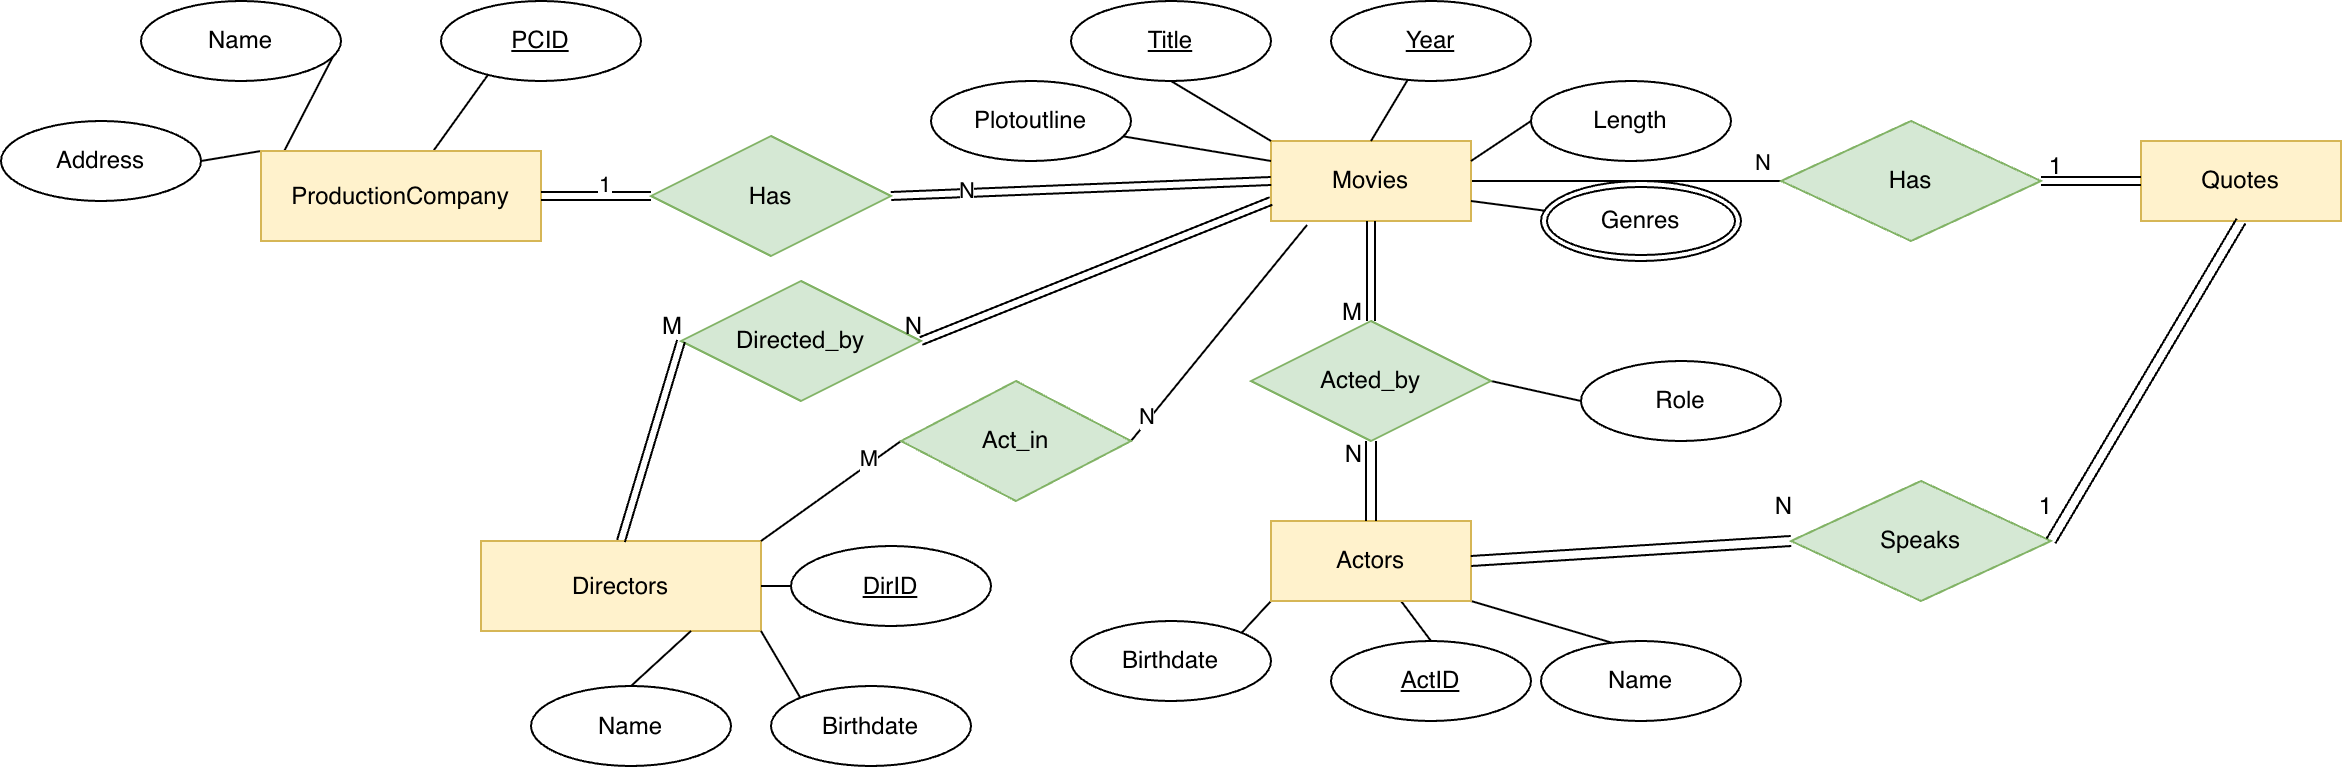

The diagram above was exported from draw.io. Its source (the exported page's mxGraphModel, read from the mxfile embedded in the PNG):
<mxGraphModel dx="4478" dy="3380" grid="1" gridSize="10" guides="1" tooltips="1" connect="1" arrows="1" fold="1" page="1" pageScale="1" pageWidth="850" pageHeight="1100" math="0" shadow="0">
  <root>
    <mxCell id="0" />
    <mxCell id="1" parent="0" />
    <mxCell id="2" edge="1" parent="1" source="4" style="edgeStyle=none;rounded=0;orthogonalLoop=1;jettySize=auto;html=1;exitX=1;exitY=0.5;exitDx=0;exitDy=0;entryX=0;entryY=0.5;entryDx=0;entryDy=0;endArrow=none;endFill=0;" target="57">
      <mxGeometry relative="1" as="geometry" />
    </mxCell>
    <mxCell id="3" connectable="0" parent="2" style="edgeLabel;html=1;align=center;verticalAlign=middle;resizable=0;points=[];" value="N" vertex="1">
      <mxGeometry relative="1" x="0.6516" y="1" as="geometry">
        <mxPoint x="17" y="-9" as="offset" />
      </mxGeometry>
    </mxCell>
    <mxCell id="4" parent="1" style="whiteSpace=wrap;html=1;align=center;fillColor=#fff2cc;strokeColor=#d6b656;" value="Movies" vertex="1">
      <mxGeometry height="40" width="100" x="775" y="720" as="geometry" />
    </mxCell>
    <mxCell id="5" edge="1" parent="1" source="6" style="rounded=0;orthogonalLoop=1;jettySize=auto;html=1;exitX=0.5;exitY=1;exitDx=0;exitDy=0;endArrow=none;endFill=0;entryX=0;entryY=0;entryDx=0;entryDy=0;" target="4">
      <mxGeometry relative="1" as="geometry">
        <mxPoint x="815" y="720" as="targetPoint" />
      </mxGeometry>
    </mxCell>
    <mxCell id="6" parent="1" style="ellipse;whiteSpace=wrap;html=1;align=center;" value="&lt;u&gt;Title&lt;/u&gt;" vertex="1">
      <mxGeometry height="40" width="100" x="675" y="650" as="geometry" />
    </mxCell>
    <mxCell id="7" edge="1" parent="1" source="8" style="edgeStyle=none;rounded=0;orthogonalLoop=1;jettySize=auto;html=1;entryX=0.5;entryY=0;entryDx=0;entryDy=0;endArrow=none;endFill=0;" target="4">
      <mxGeometry relative="1" as="geometry" />
    </mxCell>
    <mxCell id="8" parent="1" style="ellipse;whiteSpace=wrap;html=1;align=center;" value="&lt;u&gt;Year&lt;/u&gt;" vertex="1">
      <mxGeometry height="40" width="100" x="805" y="650" as="geometry" />
    </mxCell>
    <mxCell id="9" edge="1" parent="1" source="10" style="edgeStyle=none;rounded=0;orthogonalLoop=1;jettySize=auto;html=1;exitX=0;exitY=0.5;exitDx=0;exitDy=0;entryX=1;entryY=0.25;entryDx=0;entryDy=0;endArrow=none;endFill=0;" target="4">
      <mxGeometry relative="1" as="geometry" />
    </mxCell>
    <mxCell id="10" parent="1" style="ellipse;whiteSpace=wrap;html=1;align=center;" value="Length" vertex="1">
      <mxGeometry height="40" width="100" x="905" y="690" as="geometry" />
    </mxCell>
    <mxCell id="11" edge="1" parent="1" style="edgeStyle=none;rounded=0;orthogonalLoop=1;jettySize=auto;html=1;exitX=0;exitY=0;exitDx=0;exitDy=0;entryX=1;entryY=0.75;entryDx=0;entryDy=0;endArrow=none;endFill=0;" target="4">
      <mxGeometry relative="1" as="geometry">
        <mxPoint x="919.644660940673" y="755.8578643762694" as="sourcePoint" />
      </mxGeometry>
    </mxCell>
    <mxCell id="12" edge="1" parent="1" source="15" style="edgeStyle=none;rounded=0;orthogonalLoop=1;jettySize=auto;html=1;exitX=1;exitY=1;exitDx=0;exitDy=0;entryX=1;entryY=0.5;entryDx=0;entryDy=0;endArrow=none;endFill=0;" target="16">
      <mxGeometry relative="1" as="geometry" />
    </mxCell>
    <mxCell id="13" edge="1" parent="1" source="15" style="edgeStyle=none;rounded=0;orthogonalLoop=1;jettySize=auto;html=1;exitX=0;exitY=1;exitDx=0;exitDy=0;entryX=1;entryY=0;entryDx=0;entryDy=0;endArrow=none;endFill=0;" target="17">
      <mxGeometry relative="1" as="geometry" />
    </mxCell>
    <mxCell id="14" edge="1" parent="1" source="15" style="edgeStyle=none;rounded=0;orthogonalLoop=1;jettySize=auto;html=1;entryX=0.5;entryY=0;entryDx=0;entryDy=0;endArrow=none;endFill=0;" target="18">
      <mxGeometry relative="1" as="geometry" />
    </mxCell>
    <mxCell id="15" parent="1" style="whiteSpace=wrap;html=1;align=center;fillColor=#fff2cc;strokeColor=#d6b656;" value="Actors" vertex="1">
      <mxGeometry height="40" width="100" x="775" y="910" as="geometry" />
    </mxCell>
    <mxCell id="16" parent="1" style="ellipse;whiteSpace=wrap;html=1;align=center;" value="Name" vertex="1">
      <mxGeometry height="40" width="100" x="910" y="970" as="geometry" />
    </mxCell>
    <mxCell id="17" parent="1" style="ellipse;whiteSpace=wrap;html=1;align=center;" value="Birthdate" vertex="1">
      <mxGeometry height="40" width="100" x="675" y="960" as="geometry" />
    </mxCell>
    <mxCell id="18" parent="1" style="ellipse;whiteSpace=wrap;html=1;align=center;" value="&lt;u&gt;ActID&lt;/u&gt;" vertex="1">
      <mxGeometry height="40" width="100" x="805" y="970" as="geometry" />
    </mxCell>
    <mxCell id="19" edge="1" parent="1" source="22" style="edgeStyle=none;rounded=0;orthogonalLoop=1;jettySize=auto;html=1;exitX=0;exitY=0.5;exitDx=0;exitDy=0;entryX=1;entryY=0.5;entryDx=0;entryDy=0;endArrow=none;endFill=0;" target="23">
      <mxGeometry relative="1" as="geometry" />
    </mxCell>
    <mxCell id="20" edge="1" parent="1" source="22" style="edgeStyle=none;rounded=0;orthogonalLoop=1;jettySize=auto;html=1;exitX=0;exitY=0;exitDx=0;exitDy=0;entryX=1;entryY=0.5;entryDx=0;entryDy=0;endArrow=none;endFill=0;" target="24">
      <mxGeometry relative="1" as="geometry" />
    </mxCell>
    <mxCell id="21" edge="1" parent="1" source="22" style="edgeStyle=none;rounded=0;orthogonalLoop=1;jettySize=auto;html=1;entryX=0.5;entryY=0;entryDx=0;entryDy=0;endArrow=none;endFill=0;" target="25">
      <mxGeometry relative="1" as="geometry" />
    </mxCell>
    <mxCell id="22" parent="1" style="whiteSpace=wrap;html=1;align=center;fillColor=#fff2cc;strokeColor=#d6b656;" value="ProductionCompany" vertex="1">
      <mxGeometry height="45" width="140" x="270" y="725" as="geometry" />
    </mxCell>
    <mxCell id="23" parent="1" style="ellipse;whiteSpace=wrap;html=1;align=center;" value="Name" vertex="1">
      <mxGeometry height="40" width="100" x="210" y="650" as="geometry" />
    </mxCell>
    <mxCell id="24" parent="1" style="ellipse;whiteSpace=wrap;html=1;align=center;" value="Address" vertex="1">
      <mxGeometry height="40" width="100" x="140" y="710" as="geometry" />
    </mxCell>
    <mxCell id="25" parent="1" style="ellipse;whiteSpace=wrap;html=1;align=center;" value="&lt;u&gt;PCID&lt;/u&gt;" vertex="1">
      <mxGeometry height="40" width="100" x="360" y="650" as="geometry" />
    </mxCell>
    <mxCell id="26" parent="1" style="whiteSpace=wrap;html=1;align=center;fillColor=#fff2cc;strokeColor=#d6b656;" value="Directors" vertex="1">
      <mxGeometry height="45" width="140" x="380" y="920" as="geometry" />
    </mxCell>
    <mxCell id="27" edge="1" parent="1" source="28" style="edgeStyle=none;rounded=0;orthogonalLoop=1;jettySize=auto;html=1;exitX=0.5;exitY=0;exitDx=0;exitDy=0;entryX=0.75;entryY=1;entryDx=0;entryDy=0;endArrow=none;endFill=0;" target="26">
      <mxGeometry relative="1" as="geometry" />
    </mxCell>
    <mxCell id="28" parent="1" style="ellipse;whiteSpace=wrap;html=1;align=center;" value="Name" vertex="1">
      <mxGeometry height="40" width="100" x="405" y="992.5" as="geometry" />
    </mxCell>
    <mxCell id="29" edge="1" parent="1" source="30" style="edgeStyle=none;rounded=0;orthogonalLoop=1;jettySize=auto;html=1;exitX=0;exitY=0;exitDx=0;exitDy=0;entryX=1;entryY=1;entryDx=0;entryDy=0;endArrow=none;endFill=0;" target="26">
      <mxGeometry relative="1" as="geometry" />
    </mxCell>
    <mxCell id="30" parent="1" style="ellipse;whiteSpace=wrap;html=1;align=center;" value="Birthdate" vertex="1">
      <mxGeometry height="40" width="100" x="525" y="992.5" as="geometry" />
    </mxCell>
    <mxCell id="31" edge="1" parent="1" source="32" style="edgeStyle=none;rounded=0;orthogonalLoop=1;jettySize=auto;html=1;exitX=0;exitY=0.5;exitDx=0;exitDy=0;entryX=1;entryY=0.5;entryDx=0;entryDy=0;endArrow=none;endFill=0;" target="26">
      <mxGeometry relative="1" as="geometry" />
    </mxCell>
    <mxCell id="32" parent="1" style="ellipse;whiteSpace=wrap;html=1;align=center;" value="&lt;u&gt;DirID&lt;/u&gt;" vertex="1">
      <mxGeometry height="40" width="100" x="535" y="922.5" as="geometry" />
    </mxCell>
    <mxCell id="33" parent="1" style="shape=rhombus;perimeter=rhombusPerimeter;whiteSpace=wrap;html=1;align=center;fillColor=#d5e8d4;strokeColor=#82b366;" value="Has" vertex="1">
      <mxGeometry height="60" width="120" x="465" y="717.5" as="geometry" />
    </mxCell>
    <mxCell id="34" edge="1" parent="1" source="35" style="edgeStyle=none;rounded=0;orthogonalLoop=1;jettySize=auto;html=1;exitX=1;exitY=0.5;exitDx=0;exitDy=0;entryX=0;entryY=0.5;entryDx=0;entryDy=0;endArrow=none;endFill=0;" target="36">
      <mxGeometry relative="1" as="geometry" />
    </mxCell>
    <mxCell id="35" parent="1" style="shape=rhombus;perimeter=rhombusPerimeter;whiteSpace=wrap;html=1;align=center;fillColor=#d5e8d4;strokeColor=#82b366;" value="Acted_by" vertex="1">
      <mxGeometry height="60" width="120" x="765" y="810" as="geometry" />
    </mxCell>
    <mxCell id="36" parent="1" style="ellipse;whiteSpace=wrap;html=1;align=center;" value="Role" vertex="1">
      <mxGeometry height="40" width="100" x="930" y="830" as="geometry" />
    </mxCell>
    <mxCell id="37" parent="1" style="shape=rhombus;perimeter=rhombusPerimeter;whiteSpace=wrap;html=1;align=center;fillColor=#d5e8d4;strokeColor=#82b366;" value="Directed_by" vertex="1">
      <mxGeometry height="60" width="120" x="480" y="790" as="geometry" />
    </mxCell>
    <mxCell id="38" edge="1" parent="1" source="22" style="shape=link;html=1;rounded=0;endArrow=none;endFill=0;entryX=0;entryY=0.5;entryDx=0;entryDy=0;exitX=1;exitY=0.5;exitDx=0;exitDy=0;" target="33" value="">
      <mxGeometry relative="1" as="geometry">
        <mxPoint x="315" y="790" as="sourcePoint" />
        <mxPoint x="465" y="793" as="targetPoint" />
      </mxGeometry>
    </mxCell>
    <mxCell id="39" connectable="0" parent="38" style="edgeLabel;html=1;align=center;verticalAlign=middle;resizable=0;points=[];" value="1" vertex="1">
      <mxGeometry relative="1" x="0.0606" y="7" as="geometry">
        <mxPoint x="1" as="offset" />
      </mxGeometry>
    </mxCell>
    <mxCell id="40" edge="1" parent="1" source="4" style="shape=link;html=1;rounded=0;endArrow=none;endFill=0;entryX=1;entryY=0.5;entryDx=0;entryDy=0;exitX=0;exitY=0.5;exitDx=0;exitDy=0;" target="33" value="">
      <mxGeometry relative="1" as="geometry">
        <mxPoint x="397.5" y="800" as="sourcePoint" />
        <mxPoint x="542.5" y="800" as="targetPoint" />
      </mxGeometry>
    </mxCell>
    <mxCell id="41" connectable="0" parent="40" style="resizable=0;html=1;align=right;verticalAlign=bottom;" value="" vertex="1">
      <mxGeometry relative="1" x="1" as="geometry" />
    </mxCell>
    <mxCell id="42" connectable="0" parent="40" style="edgeLabel;html=1;align=center;verticalAlign=middle;resizable=0;points=[];" value="N" vertex="1">
      <mxGeometry relative="1" x="0.6219" y="-2" as="geometry">
        <mxPoint x="1" as="offset" />
      </mxGeometry>
    </mxCell>
    <mxCell id="43" edge="1" parent="1" source="4" style="shape=link;html=1;rounded=0;endArrow=none;endFill=0;entryX=0.5;entryY=0;entryDx=0;entryDy=0;exitX=0.5;exitY=1;exitDx=0;exitDy=0;" target="35" value="">
      <mxGeometry relative="1" as="geometry">
        <mxPoint x="785" y="750" as="sourcePoint" />
        <mxPoint x="595" y="757.5" as="targetPoint" />
      </mxGeometry>
    </mxCell>
    <mxCell id="44" connectable="0" parent="43" style="resizable=0;html=1;align=right;verticalAlign=bottom;" value="M" vertex="1">
      <mxGeometry relative="1" x="1" as="geometry">
        <mxPoint x="-5" y="3" as="offset" />
      </mxGeometry>
    </mxCell>
    <mxCell id="45" edge="1" parent="1" source="15" style="shape=link;html=1;rounded=0;endArrow=none;endFill=0;entryX=0.5;entryY=1;entryDx=0;entryDy=0;exitX=0.5;exitY=0;exitDx=0;exitDy=0;width=-5;" target="35" value="">
      <mxGeometry relative="1" as="geometry">
        <mxPoint x="824.5" y="910" as="sourcePoint" />
        <mxPoint x="824.5" y="870" as="targetPoint" />
      </mxGeometry>
    </mxCell>
    <mxCell id="46" connectable="0" parent="45" style="resizable=0;html=1;align=right;verticalAlign=bottom;" value="N" vertex="1">
      <mxGeometry relative="1" x="1" as="geometry">
        <mxPoint x="-5" y="14" as="offset" />
      </mxGeometry>
    </mxCell>
    <mxCell id="47" edge="1" parent="1" source="4" style="shape=link;html=1;rounded=0;endArrow=none;endFill=0;exitX=0;exitY=0.75;exitDx=0;exitDy=0;entryX=1;entryY=0.5;entryDx=0;entryDy=0;" target="37" value="">
      <mxGeometry relative="1" as="geometry">
        <mxPoint x="730" y="750" as="sourcePoint" />
        <mxPoint x="610" y="850" as="targetPoint" />
      </mxGeometry>
    </mxCell>
    <mxCell id="48" connectable="0" parent="47" style="resizable=0;html=1;align=right;verticalAlign=bottom;" value="N" vertex="1">
      <mxGeometry relative="1" x="1" as="geometry" />
    </mxCell>
    <mxCell id="49" edge="1" parent="1" source="53" style="edgeStyle=none;rounded=0;orthogonalLoop=1;jettySize=auto;html=1;entryX=1;entryY=0;entryDx=0;entryDy=0;endArrow=none;endFill=0;exitX=0;exitY=0.5;exitDx=0;exitDy=0;" target="26">
      <mxGeometry relative="1" as="geometry" />
    </mxCell>
    <mxCell id="50" connectable="0" parent="49" style="edgeLabel;html=1;align=center;verticalAlign=middle;resizable=0;points=[];" value="M" vertex="1">
      <mxGeometry relative="1" x="-0.5703" y="-3" as="geometry">
        <mxPoint x="-1" as="offset" />
      </mxGeometry>
    </mxCell>
    <mxCell id="51" edge="1" parent="1" source="53" style="edgeStyle=none;rounded=0;orthogonalLoop=1;jettySize=auto;html=1;exitX=1;exitY=0.5;exitDx=0;exitDy=0;entryX=0.18;entryY=1.05;entryDx=0;entryDy=0;entryPerimeter=0;endArrow=none;endFill=0;" target="4">
      <mxGeometry relative="1" as="geometry" />
    </mxCell>
    <mxCell id="52" connectable="0" parent="51" style="edgeLabel;html=1;align=center;verticalAlign=middle;resizable=0;points=[];" value="N" vertex="1">
      <mxGeometry relative="1" x="-0.812" y="3" as="geometry">
        <mxPoint as="offset" />
      </mxGeometry>
    </mxCell>
    <mxCell id="53" parent="1" style="shape=rhombus;perimeter=rhombusPerimeter;whiteSpace=wrap;html=1;align=center;fillColor=#d5e8d4;strokeColor=#82b366;" value="Act_in" vertex="1">
      <mxGeometry height="60" width="115" x="590" y="840" as="geometry" />
    </mxCell>
    <mxCell id="54" edge="1" parent="1" source="26" style="shape=link;html=1;rounded=0;endArrow=none;endFill=0;entryX=0;entryY=0.5;entryDx=0;entryDy=0;exitX=0.5;exitY=0;exitDx=0;exitDy=0;" target="37" value="">
      <mxGeometry relative="1" as="geometry">
        <mxPoint x="330" y="757.5" as="sourcePoint" />
        <mxPoint x="475" y="757.5" as="targetPoint" />
      </mxGeometry>
    </mxCell>
    <mxCell id="55" connectable="0" parent="54" style="resizable=0;html=1;align=right;verticalAlign=bottom;" value="M" vertex="1">
      <mxGeometry relative="1" x="1" as="geometry" />
    </mxCell>
    <mxCell id="56" parent="1" style="whiteSpace=wrap;html=1;align=center;fillColor=#fff2cc;strokeColor=#d6b656;" value="Quotes" vertex="1">
      <mxGeometry height="40" width="100" x="1210" y="720" as="geometry" />
    </mxCell>
    <mxCell id="57" parent="1" style="shape=rhombus;perimeter=rhombusPerimeter;whiteSpace=wrap;html=1;align=center;fillColor=#d5e8d4;strokeColor=#82b366;" value="Has" vertex="1">
      <mxGeometry height="60" width="130" x="1030" y="710" as="geometry" />
    </mxCell>
    <mxCell id="58" edge="1" parent="1" source="56" style="shape=link;html=1;rounded=0;endArrow=none;endFill=0;entryX=1;entryY=0.5;entryDx=0;entryDy=0;exitX=0;exitY=0.5;exitDx=0;exitDy=0;" target="57" value="">
      <mxGeometry relative="1" as="geometry">
        <mxPoint x="835" y="770" as="sourcePoint" />
        <mxPoint x="835" y="820" as="targetPoint" />
      </mxGeometry>
    </mxCell>
    <mxCell id="59" connectable="0" parent="58" style="resizable=0;html=1;align=right;verticalAlign=bottom;" value="1" vertex="1">
      <mxGeometry relative="1" x="1" as="geometry">
        <mxPoint x="10" as="offset" />
      </mxGeometry>
    </mxCell>
    <mxCell id="60" parent="1" style="shape=rhombus;perimeter=rhombusPerimeter;whiteSpace=wrap;html=1;align=center;fillColor=#d5e8d4;strokeColor=#82b366;" value="Speaks" vertex="1">
      <mxGeometry height="60" width="130" x="1035" y="890" as="geometry" />
    </mxCell>
    <mxCell id="61" edge="1" parent="1" source="56" style="shape=link;html=1;rounded=0;endArrow=none;endFill=0;entryX=1;entryY=0.5;entryDx=0;entryDy=0;exitX=0.5;exitY=1;exitDx=0;exitDy=0;width=-5;" target="60" value="">
      <mxGeometry relative="1" as="geometry">
        <mxPoint x="1194.5" y="950" as="sourcePoint" />
        <mxPoint x="1194.5" y="910" as="targetPoint" />
      </mxGeometry>
    </mxCell>
    <mxCell id="62" connectable="0" parent="61" style="resizable=0;html=1;align=right;verticalAlign=bottom;" value="1" vertex="1">
      <mxGeometry relative="1" x="1" as="geometry">
        <mxPoint y="-10" as="offset" />
      </mxGeometry>
    </mxCell>
    <mxCell id="63" edge="1" parent="1" source="15" style="shape=link;html=1;rounded=0;endArrow=none;endFill=0;entryX=0;entryY=0.5;entryDx=0;entryDy=0;exitX=1;exitY=0.5;exitDx=0;exitDy=0;width=-5;" target="60" value="">
      <mxGeometry relative="1" as="geometry">
        <mxPoint x="1270" y="770" as="sourcePoint" />
        <mxPoint x="1175" y="930" as="targetPoint" />
      </mxGeometry>
    </mxCell>
    <mxCell id="64" connectable="0" parent="63" style="resizable=0;html=1;align=right;verticalAlign=bottom;" value="N" vertex="1">
      <mxGeometry relative="1" x="1" as="geometry">
        <mxPoint y="-10" as="offset" />
      </mxGeometry>
    </mxCell>
    <mxCell id="65" edge="1" parent="1" style="rounded=0;orthogonalLoop=1;jettySize=auto;html=1;entryX=0;entryY=0.25;entryDx=0;entryDy=0;endArrow=none;endFill=0;" target="4">
      <mxGeometry relative="1" as="geometry">
        <mxPoint x="701.1538461538462" y="717.6923076923076" as="sourcePoint" />
      </mxGeometry>
    </mxCell>
    <mxCell id="66" parent="1" style="ellipse;whiteSpace=wrap;html=1;align=center;" value="Plotoutline" vertex="1">
      <mxGeometry height="40" width="100" x="605" y="690" as="geometry" />
    </mxCell>
    <mxCell id="67" parent="1" style="ellipse;shape=doubleEllipse;margin=3;whiteSpace=wrap;html=1;align=center;" value="Genres" vertex="1">
      <mxGeometry height="40" width="100" x="910" y="740" as="geometry" />
    </mxCell>
  </root>
</mxGraphModel>